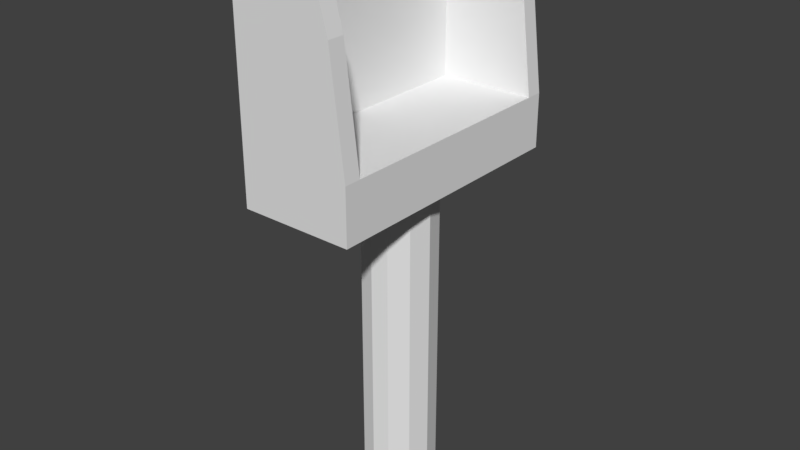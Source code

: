 # Source: scrapeTool.blend  (saved by Blender 2.78.0; exported with 4.5.12 LTS)
import bpy
from mathutils import Matrix  # noqa: F401  (used for matrix-valued properties, if any)

bpy.ops.wm.read_factory_settings(use_empty=True)
scene = bpy.context.scene
scene.name = 'Scene'

# ---- collections
col_collection_1 = bpy.data.collections.new('Collection 1'); scene.collection.children.link(col_collection_1)

# ---- materials (node trees are filled in below, after node groups)
mat_material = bpy.data.materials.new('Material')
mat_material.alpha_threshold = 0.0
mat_material.use_transparent_shadow = False
mat_material.roughness = 0.5
mat_material.line_color = (0.0, 0.0, 0.0, 1.0)

# ---- material node trees

# ---- world
world_world = bpy.data.worlds.new('World'); scene.world = world_world
world_world.color = (0.05088, 0.05088, 0.05088)
world_world.use_sun_shadow = False
world_world.sun_shadow_jitter_overblur = 0.0
world_world.cycles.sampling_method = 'MANUAL'

# ---- meshes
me_cube = bpy.data.meshes.new('Cube')
me_cube.from_pydata([(0.4262, 1.0, -0.2051), (0.4262, -1.0, -0.2051), (-0.4262, -1.0, -0.2051), (-0.4262, 1.0, -0.2051), (0.4262, 1.0, 0.2051), (0.4262, -1.0, 0.2051), (-0.4262, -1.0, 0.2051), (-0.4262, 1.0, 0.2051), (0.4262, 0.0, -0.2051), (5.96e-08, 1.0, -0.2051), (0.4262, 1.0, 0.0), (-5.96e-08, -1.0, -0.2051), (0.4262, -1.0, 0.0), (-0.4262, 2.384e-07, -0.2051), (-0.4262, -1.0, 0.0), (-0.4262, 1.0, 0.0), (0.4262, -4.768e-07, 0.2051), (1.192e-07, 1.0, 0.2051), (-2.682e-07, -1.0, 0.2051), (-0.4262, 1.788e-07, 0.2051), (8.941e-08, 1.0, 0.0), (-0.4262, 2.98e-07, 0.0), (-1.49e-07, -1.0, 0.0), (0.4262, -2.384e-07, 0.0), (-7.451e-08, -1.788e-07, 0.2051), (0.4262, -0.8734, 0.2051), (-0.2131, 1.0, 0.2051), (-0.2131, -1.0, 0.2051), (-0.4262, 0.8734, 0.2051), (0.4262, 0.8734, 0.2051), (0.2131, 1.0, 0.2051), (0.2131, -1.0, 0.2051), (-0.4262, -0.8734, 0.2051), (-1.714e-07, -0.8734, 0.2051), (2.235e-08, 0.8734, 0.2051), (0.2131, -3.278e-07, 0.2051), (-0.3017, 0.0, 0.2051), (-0.3017, 0.8734, 0.2051), (0.2131, 0.8734, 0.2051), (0.2131, -0.8734, 0.2051), (-0.3017, -0.8734, 0.2051), (0.3236, 1.0, 1.052), (0.3236, -1.0, 1.052), (-0.4262, -1.0, 1.267), (-0.4262, 1.0, 1.267), (1.192e-07, 1.0, 1.267), (-2.682e-07, -1.0, 1.267), (-0.4262, 1.788e-07, 1.267), (0.3236, -0.8734, 1.052), (-0.2131, 1.0, 1.267), (-0.2131, -1.0, 1.267), (-0.4262, 0.8734, 1.267), (0.3236, 0.8734, 1.052), (0.2131, 1.0, 1.267), (0.2131, -1.0, 1.267), (-0.4262, -0.8734, 1.267), (-1.714e-07, -0.8734, 1.267), (2.235e-08, 0.8734, 1.267), (-0.3017, 0.0, 1.267), (-0.3017, 0.8734, 1.267), (0.2131, 0.8734, 1.267), (0.2131, -0.8734, 1.267), (-0.3017, -0.8734, 1.267), (0.2568, 1.0, 1.302), (0.2568, -1.0, 1.302), (-0.3811, -1.0, 1.513), (-0.3811, 1.0, 1.513), (1.192e-07, 1.0, 1.513), (-2.682e-07, -1.0, 1.513), (-0.3811, 1.788e-07, 1.513), (0.2568, -0.8734, 1.302), (-0.2883, 1.0, 1.513), (-0.2883, -1.0, 1.513), (-0.3811, 0.8734, 1.513), (0.2568, 0.8734, 1.302), (0.0745, 1.0, 1.461), (0.0745, -1.0, 1.461), (-0.3811, -0.8734, 1.513), (-1.714e-07, -0.8734, 1.513), (2.235e-08, 0.8734, 1.513), (-0.3268, 0.0, 1.513), (-0.3268, 0.8734, 1.513), (0.0745, 0.8734, 1.461), (0.0745, -0.8734, 1.461), (-0.3268, -0.8734, 1.513), (0.4262, -0.5, -0.2051), (-0.2131, 1.0, -0.2051), (-0.2131, -1.0, -0.2051), (-0.4262, 0.5, -0.2051), (0.4262, 0.5, -0.2051), (0.2131, 1.0, -0.2051), (0.2131, -1.0, -0.2051), (-0.4262, -0.5, -0.2051), (-0.263, 1.928e-07, -0.2051), (0.263, 4.565e-08, -0.2051), (1.81e-08, 0.3036, -0.2051), (-1.81e-08, -0.3036, -0.2051), (0.1167, -0.2738, -0.2051), (0.1167, 0.2738, -0.2051), (-0.1167, 0.2738, -0.2051), (-0.1167, -0.2738, -0.2051), (0.22, -0.1587, -0.2051), (0.22, 0.1587, -0.2051), (-0.22, 0.1587, -0.2051), (-0.22, -0.1587, -0.2051), (0.0, 1.192e-07, -2.662), (-0.263, 1.928e-07, -2.662), (0.263, 4.565e-08, -2.662), (1.81e-08, 0.3036, -2.662), (-1.81e-08, -0.3036, -2.662), (0.1167, -0.2738, -2.662), (0.1167, 0.2738, -2.662), (-0.1167, 0.2738, -2.662), (-0.1167, -0.2738, -2.662), (0.22, -0.1587, -2.662), (0.22, 0.1587, -2.662), (-0.22, 0.1587, -2.662), (-0.22, -0.1587, -2.662)], [], [(100, 87, 2, 92), (31, 5, 42, 54), (23, 16, 25, 5, 12), (22, 18, 27, 6, 14), (21, 19, 28, 7, 15), (20, 9, 86, 3, 15), (17, 20, 15, 7, 26), (4, 10, 20, 17, 30), (10, 0, 90, 9, 20), (13, 21, 15, 3, 88), (2, 14, 21, 13, 92), (14, 6, 32, 19, 21), (11, 22, 14, 2, 87), (1, 12, 22, 11, 91), (12, 5, 31, 18, 22), (8, 23, 12, 1, 85), (0, 10, 23, 8, 89), (10, 4, 29, 16, 23), (26, 7, 44, 49), (38, 34, 24, 35), (4, 30, 53, 41), (99, 103, 93, 13, 88), (104, 93, 106, 117), (97, 91, 11, 96), (34, 37, 36, 24), (19, 32, 55, 47), (36, 37, 59, 58), (29, 38, 35, 16), (5, 25, 48, 42), (34, 38, 60, 57), (29, 4, 41, 52), (16, 35, 39, 25), (35, 24, 33, 39), (33, 40, 62, 56), (24, 36, 40, 33), (18, 31, 54, 46), (49, 44, 66, 71), (57, 60, 82, 79), (45, 49, 71, 67), (42, 48, 70, 64), (60, 52, 74, 82), (56, 62, 84, 78), (55, 43, 65, 77), (47, 55, 77, 69), (62, 58, 80, 84), (54, 42, 64, 76), (6, 27, 50, 43), (37, 34, 57, 59), (32, 6, 43, 55), (25, 39, 61, 48), (7, 28, 51, 44), (39, 33, 56, 61), (17, 26, 49, 45), (27, 18, 46, 50), (30, 17, 45, 53), (40, 36, 58, 62), (28, 19, 47, 51), (38, 29, 52, 60), (84, 77, 65, 72), (83, 78, 68, 76), (81, 73, 69, 80), (67, 71, 81, 79), (71, 66, 73, 81), (63, 75, 82, 74), (75, 67, 79, 82), (70, 83, 76, 64), (78, 84, 72, 68), (80, 69, 77, 84), (50, 46, 68, 72), (43, 50, 72, 65), (58, 59, 81, 80), (51, 47, 69, 73), (48, 61, 83, 70), (44, 51, 73, 66), (52, 41, 63, 74), (61, 56, 78, 83), (53, 45, 67, 75), (59, 57, 79, 81), (41, 53, 75, 63), (46, 54, 76, 68), (98, 102, 115, 111), (8, 85, 97, 101, 94), (85, 1, 91, 97), (90, 98, 95, 9), (0, 89, 98, 90), (89, 8, 94, 102, 98), (86, 99, 88, 3), (9, 95, 99, 86), (97, 96, 109, 110), (93, 104, 100, 92, 13), (102, 94, 107, 115), (96, 11, 87, 100), (111, 115, 107, 105, 108), (107, 114, 110, 109, 105), (108, 105, 106, 116, 112), (105, 109, 113, 117, 106), (95, 98, 111, 108), (103, 99, 112, 116), (93, 103, 116, 106), (100, 104, 117, 113), (94, 101, 114, 107), (99, 95, 108, 112), (101, 97, 110, 114), (96, 100, 113, 109)])
me_cube.materials.append(mat_material)
me_cube.use_remesh_preserve_volume = False
me_cube.use_remesh_preserve_attributes = False
me_cube.use_mirror_vertex_groups = False
me_cube.update()

# ---- objects
ob_cube = bpy.data.objects.new('Cube', me_cube)

# ---- transforms, parenting, visibility, modifiers, constraints
ob_cube.location = (0.0, 0.0, 0.0)
ob_cube.lock_rotations_4d = False
ob_cube.empty_display_type = 'ARROWS'
ob_cube.lineart.crease_threshold = 0.0

# ---- collection membership
col_collection_1.objects.link(ob_cube)

# ---- scene / render settings (as saved in the file)
scene.frame_start = 1; scene.frame_end = 250; scene.frame_set(1)
scene.render.engine = 'BLENDER_EEVEE_NEXT'
scene.render.resolution_percentage = 50
scene.render.dither_intensity = 0.0
scene.cycles.use_denoising = False
scene.cycles.samples = 128
scene.cycles.sampling_pattern = 'TABULATED_SOBOL'
scene.cycles.light_sampling_threshold = 0.0
scene.cycles.use_adaptive_sampling = False
scene.cycles.use_light_tree = False
scene.cycles.blur_glossy = 0.0
scene.cycles.sample_clamp_indirect = 0.0
scene.view_settings.view_transform = 'Standard'
bpy.context.view_layer.update()

# ---- added for rendering (the .blend has no active camera and no usable light): camera, sun
cam_auto = bpy.data.cameras.new('AutoCamera')
cam_auto.lens = 50.0
cam_auto.sensor_width = 36.0
cam_auto.clip_end = 1000.0
ob_auto_camera = bpy.data.objects.new('AutoCamera', cam_auto)
scene.collection.objects.link(ob_auto_camera)
ob_auto_camera.location = (4.35485, -5.22581, 2.90929)
ob_auto_camera.rotation_euler = (1.09748, -7.21219e-08, 0.694738)
scene.camera = ob_auto_camera
light_auto_sun = bpy.data.lights.new('AutoSun', 'SUN')
light_auto_sun.energy = 3.0
light_auto_sun.angle = 0.0523599
ob_auto_sun = bpy.data.objects.new('AutoSun', light_auto_sun)
scene.collection.objects.link(ob_auto_sun)
ob_auto_sun.rotation_euler = (0.872665, 0.174533, 0.523599)
bpy.context.view_layer.update()
